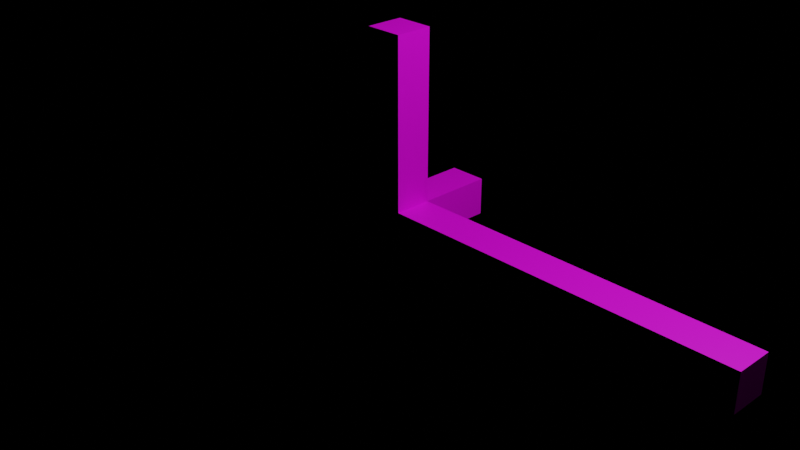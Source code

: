 # Source: axis.blend  (saved by Blender 3.2.14; exported with 4.5.12 LTS)
import bpy
from mathutils import Matrix  # noqa: F401  (used for matrix-valued properties, if any)

bpy.ops.wm.read_factory_settings(use_empty=True)
scene = bpy.context.scene
scene.name = 'Scene'

# ---- collections
col_collection = bpy.data.collections.new('Collection'); scene.collection.children.link(col_collection)

# ---- images (referenced by path relative to the original .blend; pixels are not part of the script)
import os
ASSET_DIR = os.environ.get("B2B_ASSET_DIR", "")  # directory of the original .blend (textures are referenced by path, not embedded)
HERE = os.path.dirname(os.path.abspath(__file__))  # packed textures are extracted next to this script under _unpacked/

def load_image(name, relpath, width, height, colorspace="sRGB"):
    """Load a texture the original file referenced (path relative to the .blend, or extracted next to this script)."""
    p = next((c for c in (os.path.join(HERE, relpath), os.path.join(ASSET_DIR, relpath)) if relpath and os.path.exists(c)), "")
    if p:
        img = bpy.data.images.load(p, check_existing=True)
        img.name = name
    else:  # same state as the original file: an image datablock whose file is absent (Cycles renders it pink)
        img = bpy.data.images.new(name, width, height)
        img.source = "FILE"
        img.filepath = "//" + (relpath or name)
    img.colorspace_settings.name = colorspace
    return img
img_uvchecker_png = load_image('uvChecker.png', 'uvChecker.png', 1024, 1024, 'sRGB')

# ---- materials (node trees are filled in below, after node groups)
mat_material_001 = bpy.data.materials.new('Material.001')
mat_material_001.use_transparent_shadow = False

# ---- material node trees
mat_material_001.use_nodes = True; mat_material_001.node_tree.nodes.clear()
_N = mat_material_001.node_tree.nodes; _L = mat_material_001.node_tree.links
n0 = _N.new('ShaderNodeBsdfPrincipled'); n0.name = 'Principled BSDF'; n0.location = (10, 300)
n0.distribution = 'GGX'
n0.subsurface_method = 'RANDOM_WALK_SKIN'
n0.inputs[3].default_value = 1.45
n0.inputs[27].default_value = (0.0, 0.0, 0.0, 1.0)
n0.inputs[28].default_value = 1.0
n1 = _N.new('ShaderNodeOutputMaterial'); n1.name = 'Material Output'; n1.location = (300, 300)
n2 = _N.new('ShaderNodeTexImage'); n2.name = 'Image Texture'; n2.location = (-280, 280)
n2.image = img_uvchecker_png
_L.new(n0.outputs[0], n1.inputs[0])
_L.new(n2.outputs[0], n0.inputs[0])
n1.is_active_output = True

# ---- world
world_world = bpy.data.worlds.new('World'); scene.world = world_world
world_world.use_nodes = True; world_world.node_tree.nodes.clear()
_N = world_world.node_tree.nodes; _L = world_world.node_tree.links
n0 = _N.new('ShaderNodeOutputWorld'); n0.name = 'World Output'; n0.location = (300, 300)
n1 = _N.new('ShaderNodeAddShader'); n1.name = 'Add Shader'; n1.location = (10, 300)
_L.new(n1.outputs[0], n0.inputs[0])
n0.is_active_output = True
world_world.color = (0.05088, 0.05088, 0.05088)
world_world.use_sun_shadow = False
world_world.sun_shadow_jitter_overblur = 0.0

# ---- cameras
cam_camera = bpy.data.cameras.new('Camera')
cam_camera.clip_end = 100.0
cam_camera.ortho_scale = 7.314

# ---- lights
light_light = bpy.data.lights.new('Light', 'POINT')
light_light.transmission_factor = 0.0
light_light.energy = 1000.0
light_light.shadow_soft_size = 0.1
light_light.shadow_maximum_resolution = 0.006
light_light.use_absolute_resolution = True

# ---- meshes
me_cube_001 = bpy.data.meshes.new('Cube.001')
me_cube_001.from_pydata([(-0.9, -1.0, -1.0), (-0.9, -1.0, 1.0), (-0.9, 1.0, -1.0), (-0.9, 1.0, 1.0), (1.0, -1.0, -1.0), (1.0, -1.0, 1.0), (1.0, 1.0, -1.0), (1.0, 1.0, 1.0), (-1.1, -1.0, 10.0), (-0.9, -1.0, 10.0), (-1.1, 1.0, 10.0), (-0.9, 1.0, 10.0), (-1.1, -1.0, 1.0), (-0.9, -1.0, 1.0), (-1.1, 1.0, 1.0), (-0.9, 1.0, 1.0), (-0.9, 1.0, -1.0), (-0.9, 1.0, 1.0), (-1.1, 1.0, -1.0), (-1.1, 1.0, 1.0), (-0.9, 5.0, -1.0), (-0.9, 5.0, 1.0), (-1.1, 5.0, -1.0), (-1.1, 5.0, 1.0)], [], [(1, 2, 0), (3, 6, 2), (7, 4, 6), (5, 0, 4), (6, 0, 2), (3, 5, 7), (9, 10, 8), (11, 14, 10), (15, 12, 14), (13, 8, 12), (14, 8, 10), (11, 13, 15), (17, 18, 16), (19, 22, 18), (23, 20, 22), (21, 16, 20), (22, 16, 18), (19, 21, 23), (1, 3, 2), (7, 5, 4), (5, 1, 0), (6, 4, 0), (3, 1, 5), (9, 11, 10), (13, 9, 8), (14, 12, 8), (11, 9, 13), (17, 19, 18), (19, 23, 22), (21, 17, 16), (22, 20, 16), (19, 17, 21), (3, 7, 6), (15, 13, 12), (23, 21, 20), (11, 15, 14)])
_uv = me_cube_001.uv_layers.new(name='UVMap')
_uv.uv.foreach_set('vector', [0.875, 0.25, 0.75, 0.125, 0.875, 0.125, 1.0, 0.25, 0.0, 0.0, 1.0, 0.0, 0.375, 0.875, 0.25, 0.75, 0.375, 0.75, 1.0, 0.75, 0.0, 0.5, 1.0, 0.5, 1.0, 0.125, 0.0, 0.375, 0.0, 0.125, 0.0, 1.0, 1.0, 0.75, 1.0, 1.0, 0.0, 1.0, 0.125, 0.875, 0.125, 1.0, 0.25, 1.0, 0.375, 0.75, 0.375, 1.0, 1.0, 0.0, 0.875, 0.125, 0.875, 0.0, 0.125, 0.75, 0.0, 1.0, 0.0, 0.75, 0.375, 0.75, 0.5, 1.0, 0.375, 1.0, 0.25, 1.0, 0.125, 0.75, 0.25, 0.75, 0.75, 0.375, 0.625, 0.25, 0.75, 0.25, 0.625, 0.875, 0.75, 0.5, 0.75, 0.875, 0.625, 0.75, 0.5, 0.625, 0.625, 0.625, 0.5, 0.5, 0.375, 0.875, 0.375, 0.5, 0.25, 0.375, 0.375, 0.875, 0.25, 0.875, 0.625, 0.875, 0.5, 0.5, 0.625, 0.5, 0.875, 0.25, 0.75, 0.25, 0.75, 0.125, 0.375, 0.875, 0.25, 0.875, 0.25, 0.75, 1.0, 0.75, 0.0, 0.75, 0.0, 0.5, 1.0, 0.125, 1.0, 0.375, 0.0, 0.375, 0.0, 1.0, 0.0, 0.75, 1.0, 0.75, 0.0, 1.0, 0.0, 0.875, 0.125, 0.875, 0.125, 0.75, 0.125, 1.0, 0.0, 1.0, 0.375, 0.75, 0.5, 0.75, 0.5, 1.0, 0.25, 1.0, 0.125, 1.0, 0.125, 0.75, 0.75, 0.375, 0.625, 0.375, 0.625, 0.25, 0.625, 0.875, 0.625, 0.5, 0.75, 0.5, 0.5, 0.5, 0.5, 0.875, 0.375, 0.875, 0.25, 0.375, 0.375, 0.375, 0.375, 0.875, 0.625, 0.875, 0.5, 0.875, 0.5, 0.5, 1.0, 0.25, 0.0, 0.25, 0.0, 0.0, 1.0, 0.0, 1.0, 0.125, 0.875, 0.125, 0.625, 0.75, 0.5, 0.75, 0.5, 0.625, 0.25, 1.0, 0.25, 0.75, 0.375, 0.75])
me_cube_001.materials.append(mat_material_001)
me_cube_001.update()

# ---- objects
ob_cube = bpy.data.objects.new('Cube', me_cube_001)
ob_light = bpy.data.objects.new('Light', light_light)
ob_camera = bpy.data.objects.new('Camera', cam_camera)

# ---- transforms, parenting, visibility, modifiers, constraints
ob_cube.location = (2.0, 0.0, 0.0)
ob_cube.scale = (2.0, 0.2, 0.2)
ob_light.location = (4.076, 1.005, 5.904)
ob_light.rotation_euler = (0.6503, 0.05522, 1.866)
ob_light.lock_rotations_4d = False
ob_light.empty_display_type = 'ARROWS'
ob_light.color = (0.0, 0.0, 0.0, 0.0)
ob_light.lineart.crease_threshold = 0.0
ob_camera.location = (7.359, -6.926, 4.958)
ob_camera.rotation_euler = (1.109, 0.0, 0.8149)
ob_camera.lock_rotations_4d = False
ob_camera.empty_display_type = 'ARROWS'
ob_camera.color = (0.0, 0.0, 0.0, 0.0)
ob_camera.display_type = 'WIRE'
ob_camera.lineart.crease_threshold = 0.0

# ---- collection membership
scene.collection.objects.link(ob_cube)
col_collection.objects.link(ob_light)
col_collection.objects.link(ob_camera)

# ---- scene / render settings (as saved in the file)
scene.camera = ob_camera
scene.frame_start = 1; scene.frame_end = 250; scene.frame_set(9)
scene.render.engine = 'BLENDER_EEVEE_NEXT'
scene.cycles.sampling_pattern = 'TABULATED_SOBOL'
scene.cycles.use_light_tree = False
scene.view_settings.view_transform = 'Filmic'
bpy.context.view_layer.update()
